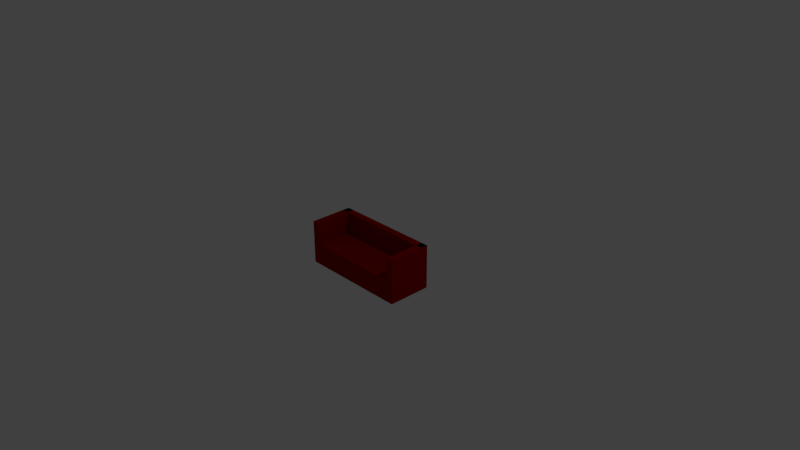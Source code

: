 # Source: Red_Sofa.blend  (saved by Blender 2.78.0; exported with 4.5.12 LTS)
import bpy
from mathutils import Matrix  # noqa: F401  (used for matrix-valued properties, if any)

bpy.ops.wm.read_factory_settings(use_empty=True)
scene = bpy.context.scene
scene.name = 'Scene'

# ---- collections
col_collection_1 = bpy.data.collections.new('Collection 1'); scene.collection.children.link(col_collection_1)

# ---- materials (node trees are filled in below, after node groups)
mat_material_002 = bpy.data.materials.new('Material.002')
mat_material_002.alpha_threshold = 0.0
mat_material_002.use_transparent_shadow = False
mat_material_002.diffuse_color = (0.3005, 0.0, 0.0, 1.0)
mat_material_002.specular_color = (0.3005, 0.0, 0.0)
mat_material_002.roughness = 0.5
mat_material_001 = bpy.data.materials.new('Material.001')
mat_material_001.alpha_threshold = 0.0
mat_material_001.use_transparent_shadow = False
mat_material_001.diffuse_color = (0.3005, 0.0, 0.0, 1.0)
mat_material_001.specular_color = (0.3005, 0.0, 0.0)
mat_material_001.roughness = 0.5

# ---- material node trees

# ---- world
world_world = bpy.data.worlds.new('World'); scene.world = world_world
world_world.color = (0.05088, 0.05088, 0.05088)
world_world.use_sun_shadow = False
world_world.sun_shadow_jitter_overblur = 0.0
world_world.cycles.sampling_method = 'MANUAL'

# ---- cameras
cam_camera = bpy.data.cameras.new('Camera')
cam_camera.clip_end = 100.0
cam_camera.lens = 35.0
cam_camera.sensor_width = 32.0
cam_camera.sensor_height = 18.0
cam_camera.ortho_scale = 7.314
cam_camera.dof.focus_distance = 0.0
cam_camera.dof.aperture_fstop = 128.0

# ---- lights
light_lamp = bpy.data.lights.new('Lamp', 'POINT')
light_lamp.transmission_factor = 0.0
light_lamp.cutoff_distance = 30.0
light_lamp.energy = 100.0
light_lamp.shadow_buffer_clip_start = 1.001
light_lamp.shadow_soft_size = 0.1
light_lamp.shadow_maximum_resolution = 0.006
light_lamp.use_absolute_resolution = True

# ---- meshes
me_cube_004 = bpy.data.meshes.new('Cube.004')
me_cube_004.from_pydata([(-1.0, -1.0, -1.0), (-1.0, -1.0, 1.0), (-1.0, 1.0, -1.0), (-1.0, 1.0, 1.0), (1.0, -1.0, -1.0), (1.0, -1.0, 1.0), (1.0, 1.0, -1.0), (1.0, 1.0, 1.0)], [], [(0, 1, 3, 2), (2, 3, 7, 6), (6, 7, 5, 4), (4, 5, 1, 0), (2, 6, 4, 0), (7, 3, 1, 5)])
me_cube_004.materials.append(mat_material_002)
me_cube_004.use_remesh_preserve_volume = False
me_cube_004.use_remesh_preserve_attributes = False
me_cube_004.use_mirror_vertex_groups = False
me_cube_004.update()
me_cube_003 = bpy.data.meshes.new('Cube.003')
me_cube_003.from_pydata([(-1.0, -1.0, -1.0), (-1.0, -1.0, 1.0), (-1.0, 1.0, -1.0), (-1.0, 1.0, 1.0), (1.0, -1.0, -1.0), (1.0, -1.0, 1.0), (1.0, 1.0, -1.0), (1.0, 1.0, 1.0)], [], [(0, 1, 3, 2), (2, 3, 7, 6), (6, 7, 5, 4), (4, 5, 1, 0), (2, 6, 4, 0), (7, 3, 1, 5)])
me_cube_003.materials.append(mat_material_002)
me_cube_003.use_remesh_preserve_volume = False
me_cube_003.use_remesh_preserve_attributes = False
me_cube_003.use_mirror_vertex_groups = False
me_cube_003.update()
me_cube_002 = bpy.data.meshes.new('Cube.002')
me_cube_002.from_pydata([(-1.0, -1.0, -1.0), (-1.0, -1.0, 1.0), (-1.0, 1.0, -1.0), (-1.0, 1.0, 1.0), (1.0, -1.0, -1.0), (1.0, -1.0, 1.0), (1.0, 1.0, -1.0), (1.0, 1.0, 1.0)], [], [(0, 1, 3, 2), (2, 3, 7, 6), (6, 7, 5, 4), (4, 5, 1, 0), (2, 6, 4, 0), (7, 3, 1, 5)])
me_cube_002.materials.append(mat_material_002)
me_cube_002.use_remesh_preserve_volume = False
me_cube_002.use_remesh_preserve_attributes = False
me_cube_002.use_mirror_vertex_groups = False
me_cube_002.update()
me_cube_001 = bpy.data.meshes.new('Cube.001')
me_cube_001.from_pydata([(-1.0, -1.0, -1.0), (-1.0, -1.0, 1.0), (-1.0, 1.0, -1.0), (-1.0, 1.0, 1.0), (1.0, -1.0, -1.0), (1.0, -1.0, 1.0), (1.0, 1.0, -1.0), (1.0, 1.0, 1.0)], [], [(0, 1, 3, 2), (2, 3, 7, 6), (6, 7, 5, 4), (4, 5, 1, 0), (2, 6, 4, 0), (7, 3, 1, 5)])
me_cube_001.materials.append(mat_material_001)
me_cube_001.use_remesh_preserve_volume = False
me_cube_001.use_remesh_preserve_attributes = False
me_cube_001.use_mirror_vertex_groups = False
me_cube_001.update()

# ---- objects
ob_back = bpy.data.objects.new('Back', me_cube_004)
ob_right_handle = bpy.data.objects.new('Right Handle', me_cube_003)
ob_left_handle = bpy.data.objects.new('Left Handle', me_cube_002)
ob_base = bpy.data.objects.new('Base', me_cube_001)
ob_lamp = bpy.data.objects.new('Lamp', light_lamp)
ob_camera = bpy.data.objects.new('Camera', cam_camera)

# ---- transforms, parenting, visibility, modifiers, constraints
ob_back.location = (0.0, 0.25, 0.15)
ob_back.rotation_euler = (0.0, -0.0, 1.571)
ob_back.scale = (0.05, 0.7474, 0.15)
ob_back.lineart.crease_threshold = 0.0
ob_right_handle.location = (0.7, 0.0, 0.15)
ob_right_handle.scale = (0.05, 0.3, 0.15)
ob_right_handle.lineart.crease_threshold = 0.0
ob_left_handle.location = (-0.7, 0.0, 0.15)
ob_left_handle.scale = (0.05, 0.3, 0.15)
ob_left_handle.lineart.crease_threshold = 0.0
ob_base.location = (0.0, 0.0, -0.15)
ob_base.scale = (0.75, 0.3, 0.15)
ob_base.lineart.crease_threshold = 0.0
ob_lamp.location = (4.076, 1.005, 5.904)
ob_lamp.rotation_euler = (0.6503, 0.05522, 1.866)
ob_lamp.lock_rotations_4d = False
ob_lamp.empty_display_type = 'ARROWS'
ob_lamp.color = (0.0, 0.0, 0.0, 0.0)
ob_lamp.lineart.crease_threshold = 0.0
ob_camera.location = (7.481, -6.508, 5.344)
ob_camera.rotation_euler = (1.109, 0.0, 0.8149)
ob_camera.lock_rotations_4d = False
ob_camera.empty_display_type = 'ARROWS'
ob_camera.color = (0.0, 0.0, 0.0, 0.0)
ob_camera.display_type = 'WIRE'
ob_camera.lineart.crease_threshold = 0.0

# ---- collection membership
col_collection_1.objects.link(ob_back)
col_collection_1.objects.link(ob_right_handle)
col_collection_1.objects.link(ob_left_handle)
col_collection_1.objects.link(ob_base)
col_collection_1.objects.link(ob_lamp)
col_collection_1.objects.link(ob_camera)

# ---- scene / render settings (as saved in the file)
scene.camera = ob_camera
scene.frame_start = 1; scene.frame_end = 250; scene.frame_set(1)
scene.render.engine = 'BLENDER_EEVEE_NEXT'
scene.render.resolution_percentage = 50
scene.render.dither_intensity = 0.0
scene.cycles.use_denoising = False
scene.cycles.samples = 128
scene.cycles.sampling_pattern = 'TABULATED_SOBOL'
scene.cycles.light_sampling_threshold = 0.0
scene.cycles.use_adaptive_sampling = False
scene.cycles.use_light_tree = False
scene.cycles.blur_glossy = 0.0
scene.cycles.sample_clamp_indirect = 0.0
scene.view_settings.view_transform = 'Standard'
bpy.context.view_layer.update()
